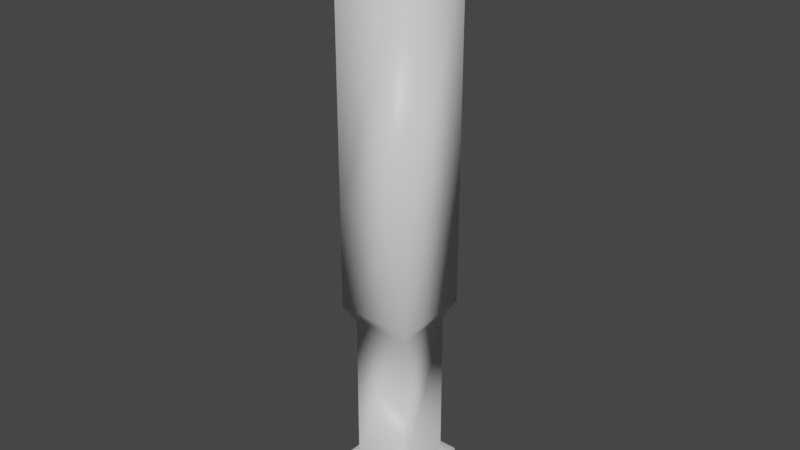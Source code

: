 # Source: bata.blend  (saved by Blender 2.80.75; exported with 4.5.12 LTS)
import bpy
from mathutils import Matrix  # noqa: F401  (used for matrix-valued properties, if any)

bpy.ops.wm.read_factory_settings(use_empty=True)
scene = bpy.context.scene
scene.name = 'Scene'

# ---- collections
col_collection = bpy.data.collections.new('Collection'); scene.collection.children.link(col_collection)

# ---- materials (node trees are filled in below, after node groups)
mat_material = bpy.data.materials.new('Material')
mat_material.alpha_threshold = 0.0
mat_material.use_transparent_shadow = False
mat_material.line_color = (0.0, 0.0, 0.0, 1.0)

# ---- material node trees
mat_material.use_nodes = True; mat_material.node_tree.nodes.clear()
_N = mat_material.node_tree.nodes; _L = mat_material.node_tree.links
n0 = _N.new('ShaderNodeOutputMaterial'); n0.name = 'Material Output'; n0.location = (300, 300)
n1 = _N.new('ShaderNodeBsdfPrincipled'); n1.name = 'Principled BSDF'; n1.location = (10, 300)
n1.distribution = 'GGX'
n1.subsurface_method = 'BURLEY'
n1.inputs[2].default_value = 0.4
n1.inputs[3].default_value = 1.45
n1.inputs[27].default_value = (0.0, 0.0, 0.0, 1.0)
n1.inputs[28].default_value = 1.0
_L.new(n1.outputs[0], n0.inputs[0])
n0.is_active_output = True

# ---- world
world_world = bpy.data.worlds.new('World'); scene.world = world_world
world_world.use_nodes = True; world_world.node_tree.nodes.clear()
_N = world_world.node_tree.nodes; _L = world_world.node_tree.links
n0 = _N.new('ShaderNodeOutputWorld'); n0.name = 'World Output'; n0.location = (300, 300)
n1 = _N.new('ShaderNodeBackground'); n1.name = 'Background'; n1.location = (10, 300)
n1.inputs[0].default_value = (0.05088, 0.05088, 0.05088, 1.0)
_L.new(n1.outputs[0], n0.inputs[0])
n0.is_active_output = True
world_world.color = (0.05088, 0.05088, 0.05088)
world_world.use_sun_shadow = False
world_world.sun_shadow_jitter_overblur = 0.0

# ---- meshes
me_cube = bpy.data.meshes.new('Cube')
me_cube.from_pydata([(0.7352, 0.7352, 1.0), (1.0, 1.0, -1.0), (0.7352, -0.7352, 1.0), (1.0, -1.0, -1.0), (-0.7352, 0.7352, 1.0), (-1.0, 1.0, -1.0), (-0.7352, -0.7352, 1.0), (-1.0, -1.0, -1.0), (1.0, -1.0, 1.0), (-1.0, -1.0, 1.0), (1.0, 1.0, 1.0), (-1.0, 1.0, 1.0), (0.9644, -0.9644, 8.321), (-0.9644, -0.9644, 8.321), (0.9644, 0.9644, 8.321), (-0.9644, 0.9644, 8.321), (-0.7352, -0.7352, 7.646), (-0.7352, 0.7352, 7.646), (0.7352, -0.7352, 7.646), (0.7352, 0.7352, 7.646), (0.9644, -0.9644, 12.62), (-0.9644, -0.9644, 12.62), (0.9644, 0.9644, 12.62), (-0.9644, 0.9644, 12.62), (0.7766, -0.7766, 22.09), (-0.7766, -0.7766, 22.09), (0.7766, 0.7766, 22.09), (-0.7766, 0.7766, 22.09), (0.9644, -0.9644, 22.09), (-0.9644, -0.9644, 22.09), (0.9644, 0.9644, 22.09), (-0.9644, 0.9644, 22.09), (0.6763, -0.6763, 23.4), (-0.6763, -0.6763, 23.4), (0.6763, 0.6763, 23.4), (-0.6763, 0.6763, 23.4), (0.7766, -0.7766, 23.4), (-0.7766, -0.7766, 23.4), (0.7766, 0.7766, 23.4), (-0.7766, 0.7766, 23.4), (0.6763, -0.6763, 24.65), (-0.6763, -0.6763, 24.65), (0.6763, 0.6763, 24.65), (-0.6763, 0.6763, 24.65)], [], [(17, 16, 13, 15), (3, 8, 9, 7), (7, 9, 11, 5), (5, 1, 3, 7), (1, 10, 8, 3), (5, 11, 10, 1), (2, 6, 9, 8), (0, 2, 8, 10), (6, 4, 11, 9), (4, 0, 10, 11), (14, 15, 23, 22), (16, 18, 12, 13), (19, 17, 15, 14), (18, 19, 14, 12), (2, 0, 19, 18), (0, 4, 17, 19), (6, 2, 18, 16), (4, 6, 16, 17), (23, 21, 29, 31), (12, 14, 22, 20), (15, 13, 21, 23), (13, 12, 20, 21), (26, 27, 39, 38), (21, 20, 28, 29), (22, 23, 31, 30), (20, 22, 30, 28), (24, 25, 29, 28), (26, 24, 28, 30), (25, 27, 31, 29), (27, 26, 30, 31), (34, 35, 43, 42), (24, 26, 38, 36), (27, 25, 37, 39), (25, 24, 36, 37), (32, 33, 37, 36), (34, 32, 36, 38), (33, 35, 39, 37), (35, 34, 38, 39), (42, 43, 41, 40), (32, 34, 42, 40), (35, 33, 41, 43), (33, 32, 40, 41)])
me_cube.polygons.foreach_set('use_smooth', [True] * 42)
_uv = me_cube.uv_layers.new(name='UVMap')
_uv.uv.foreach_set('vector', [0.5919, 0.0331, 0.5919, 0.2169, 0.5919, 0.2169, 0.5919, 0.0331, 0.375, 0.25, 0.625, 0.25, 0.625, 0.5, 0.375, 0.5, 0.375, 0.5, 0.625, 0.5, 0.625, 0.75, 0.375, 0.75, 0.375, 0.75, 0.625, 0.75, 0.625, 1.0, 0.375, 1.0, 0.125, 0.5, 0.375, 0.5, 0.375, 0.75, 0.125, 0.75, 0.625, 0.5, 0.875, 0.5, 0.875, 0.75, 0.625, 0.75, 0.4081, 0.2169, 0.5919, 0.2169, 0.625, 0.25, 0.375, 0.25, 0.4081, 0.0331, 0.4081, 0.2169, 0.375, 0.25, 0.375, 0.0, 0.5919, 0.2169, 0.5919, 0.0331, 0.625, 0.0, 0.625, 0.25, 0.5919, 0.0331, 0.4081, 0.0331, 0.375, 0.0, 0.625, 0.0, 0.4081, 0.0331, 0.5919, 0.0331, 0.5919, 0.0331, 0.4081, 0.0331, 0.5919, 0.2169, 0.4081, 0.2169, 0.4081, 0.2169, 0.5919, 0.2169, 0.4081, 0.0331, 0.5919, 0.0331, 0.5919, 0.0331, 0.4081, 0.0331, 0.4081, 0.2169, 0.4081, 0.0331, 0.4081, 0.0331, 0.4081, 0.2169, 0.4081, 0.2169, 0.4081, 0.0331, 0.4081, 0.0331, 0.4081, 0.2169, 0.4081, 0.0331, 0.5919, 0.0331, 0.5919, 0.0331, 0.4081, 0.0331, 0.5919, 0.2169, 0.4081, 0.2169, 0.4081, 0.2169, 0.5919, 0.2169, 0.5919, 0.0331, 0.5919, 0.2169, 0.5919, 0.2169, 0.5919, 0.0331, 0.5919, 0.0331, 0.5919, 0.2169, 0.5919, 0.2169, 0.5919, 0.0331, 0.4081, 0.2169, 0.4081, 0.0331, 0.4081, 0.0331, 0.4081, 0.2169, 0.5919, 0.0331, 0.5919, 0.2169, 0.5919, 0.2169, 0.5919, 0.0331, 0.5919, 0.2169, 0.4081, 0.2169, 0.4081, 0.2169, 0.5919, 0.2169, 0.426, 0.05099, 0.574, 0.05099, 0.574, 0.05099, 0.426, 0.05099, 0.5919, 0.2169, 0.4081, 0.2169, 0.4081, 0.2169, 0.5919, 0.2169, 0.4081, 0.0331, 0.5919, 0.0331, 0.5919, 0.0331, 0.4081, 0.0331, 0.4081, 0.2169, 0.4081, 0.0331, 0.4081, 0.0331, 0.4081, 0.2169, 0.426, 0.199, 0.574, 0.199, 0.5919, 0.2169, 0.4081, 0.2169, 0.426, 0.05099, 0.426, 0.199, 0.4081, 0.2169, 0.4081, 0.0331, 0.574, 0.199, 0.574, 0.05099, 0.5919, 0.0331, 0.5919, 0.2169, 0.574, 0.05099, 0.426, 0.05099, 0.4081, 0.0331, 0.5919, 0.0331, 0.4356, 0.06055, 0.5644, 0.06055, 0.5644, 0.06055, 0.4356, 0.06055, 0.426, 0.199, 0.426, 0.05099, 0.426, 0.05099, 0.426, 0.199, 0.574, 0.05099, 0.574, 0.199, 0.574, 0.199, 0.574, 0.05099, 0.574, 0.199, 0.426, 0.199, 0.426, 0.199, 0.574, 0.199, 0.4356, 0.1894, 0.5644, 0.1894, 0.574, 0.199, 0.426, 0.199, 0.4356, 0.06055, 0.4356, 0.1894, 0.426, 0.199, 0.426, 0.05099, 0.5644, 0.1894, 0.5644, 0.06055, 0.574, 0.05099, 0.574, 0.199, 0.5644, 0.06055, 0.4356, 0.06055, 0.426, 0.05099, 0.574, 0.05099, 0.4356, 0.06055, 0.5644, 0.06055, 0.5644, 0.1894, 0.4356, 0.1894, 0.4356, 0.1894, 0.4356, 0.06055, 0.4356, 0.06055, 0.4356, 0.1894, 0.5644, 0.06055, 0.5644, 0.1894, 0.5644, 0.1894, 0.5644, 0.06055, 0.5644, 0.1894, 0.4356, 0.1894, 0.4356, 0.1894, 0.5644, 0.1894])
me_cube.materials.append(mat_material)
me_cube.use_remesh_preserve_volume = False
me_cube.use_remesh_preserve_attributes = False
me_cube.use_mirror_vertex_groups = False
me_cube.update()

# ---- objects
ob_cube = bpy.data.objects.new('Cube', me_cube)

# ---- transforms, parenting, visibility, modifiers, constraints
ob_cube.location = (0.2706, 0.3673, 2.132)
ob_cube.scale = (0.2964, 0.3019, 0.1803)
ob_cube.lock_rotations_4d = False
ob_cube.empty_display_type = 'ARROWS'
ob_cube.lineart.crease_threshold = 0.0

# ---- collection membership
col_collection.objects.link(ob_cube)

# ---- scene / render settings (as saved in the file)
scene.frame_start = 1; scene.frame_end = 250; scene.frame_set(1)
scene.render.engine = 'BLENDER_EEVEE_NEXT'
scene.cycles.use_denoising = False
scene.cycles.samples = 128
scene.cycles.sampling_pattern = 'TABULATED_SOBOL'
scene.cycles.use_adaptive_sampling = False
scene.cycles.use_light_tree = False
scene.view_settings.view_transform = 'Filmic'
bpy.context.view_layer.update()

# ---- added for rendering (the .blend has no active camera and no usable light): camera, sun
cam_auto = bpy.data.cameras.new('AutoCamera')
cam_auto.lens = 50.0
cam_auto.sensor_width = 36.0
cam_auto.clip_end = 1000.0
ob_auto_camera = bpy.data.objects.new('AutoCamera', cam_auto)
scene.collection.objects.link(ob_auto_camera)
ob_auto_camera.location = (4.62054, -4.85267, 7.7444)
ob_auto_camera.rotation_euler = (1.09748, -7.21219e-08, 0.694738)
scene.camera = ob_auto_camera
light_auto_sun = bpy.data.lights.new('AutoSun', 'SUN')
light_auto_sun.energy = 3.0
light_auto_sun.angle = 0.0523599
ob_auto_sun = bpy.data.objects.new('AutoSun', light_auto_sun)
scene.collection.objects.link(ob_auto_sun)
ob_auto_sun.rotation_euler = (0.872665, 0.174533, 0.523599)
bpy.context.view_layer.update()
